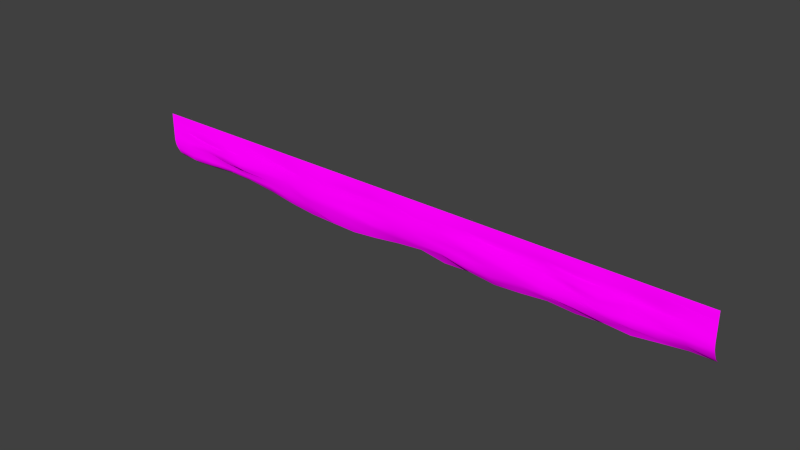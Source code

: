 # Source: architecture_divider_upper_earth_2.blend  (saved by Blender 2.70.0; exported with 4.5.12 LTS)
import bpy
from mathutils import Matrix  # noqa: F401  (used for matrix-valued properties, if any)

bpy.ops.wm.read_factory_settings(use_empty=True)
scene = bpy.context.scene
scene.name = 'Scene'

# ---- collections
col_collection_1 = bpy.data.collections.new('Collection 1'); scene.collection.children.link(col_collection_1)

# ---- images (referenced by path relative to the original .blend; pixels are not part of the script)
import os
ASSET_DIR = os.environ.get("B2B_ASSET_DIR", "")  # directory of the original .blend (textures are referenced by path, not embedded)
HERE = os.path.dirname(os.path.abspath(__file__))  # packed textures are extracted next to this script under _unpacked/

def load_image(name, relpath, width, height, colorspace="sRGB"):
    """Load a texture the original file referenced (path relative to the .blend, or extracted next to this script)."""
    p = next((c for c in (os.path.join(HERE, relpath), os.path.join(ASSET_DIR, relpath)) if relpath and os.path.exists(c)), "")
    if p:
        img = bpy.data.images.load(p, check_existing=True)
        img.name = name
    else:  # same state as the original file: an image datablock whose file is absent (Cycles renders it pink)
        img = bpy.data.images.new(name, width, height)
        img.source = "FILE"
        img.filepath = "//" + (relpath or name)
    img.colorspace_settings.name = colorspace
    return img
img_divider_stone_1_normal_jpg = load_image('divider_stone_1_normal.jpg', 'Texturen/divider_stone_1_normal.jpg', 1024, 1024, 'sRGB')
img_divider_stone_1_diffuse_jpg = load_image('divider_stone_1_diffuse.jpg', 'Texturen/divider_stone_1_diffuse.jpg', 1024, 1024, 'sRGB')

# ---- materials (node trees are filled in below, after node groups)
mat_architecture_divider_upper_earth_2_stone_1 = bpy.data.materials.new('architecture_divider_upper_earth_2_stone_1')
mat_architecture_divider_upper_earth_2_stone_1.alpha_threshold = 0.0
mat_architecture_divider_upper_earth_2_stone_1.roughness = 0.5
mat_architecture_divider_upper_earth_2_stone_1.line_color = (0.0, 0.0, 0.0, 1.0)

# ---- material node trees
mat_architecture_divider_upper_earth_2_stone_1.use_nodes = True; mat_architecture_divider_upper_earth_2_stone_1.node_tree.nodes.clear()
_N = mat_architecture_divider_upper_earth_2_stone_1.node_tree.nodes; _L = mat_architecture_divider_upper_earth_2_stone_1.node_tree.links
n0 = _N.new('ShaderNodeOutputMaterial'); n0.name = 'Material Output'; n0.location = (300, 300)
n1 = _N.new('ShaderNodeBsdfDiffuse'); n1.name = 'Diffuse BSDF'; n1.location = (10, 300)
n2 = _N.new('ShaderNodeTexCoord'); n2.name = 'Texture Coordinate'; n2.location = (-830, 308)
n3 = _N.new('ShaderNodeTexImage'); n3.name = 'Image Texture.001'; n3.location = (-574, 66)
n3.width = 140
n3.image = img_divider_stone_1_normal_jpg
n4 = _N.new('ShaderNodeNormalMap'); n4.name = 'Normal Map'; n4.location = (-332, 70)
n5 = _N.new('ShaderNodeTexImage'); n5.name = 'Image Texture'; n5.location = (-560, 285)
n5.width = 140
n5.image = img_divider_stone_1_diffuse_jpg
_L.new(n1.outputs[0], n0.inputs[0])
_L.new(n2.outputs[2], n5.inputs[0])
_L.new(n2.outputs[2], n3.inputs[0])
_L.new(n5.outputs[0], n1.inputs[0])
_L.new(n4.outputs[0], n1.inputs[2])
_L.new(n3.outputs[0], n4.inputs[1])
n0.is_active_output = True

# ---- world
world_world = bpy.data.worlds.new('World'); scene.world = world_world
world_world.color = (0.05088, 0.05088, 0.05088)
world_world.use_sun_shadow = False
world_world.sun_shadow_jitter_overblur = 0.0
world_world.cycles.sampling_method = 'MANUAL'
world_world.cycles.sample_map_resolution = 256

# ---- meshes
me_plane_004 = bpy.data.meshes.new('Plane.004')
me_plane_004.from_pydata([(-22.25, 0.05372, -1.0), (40.75, 0.05372, -1.0), (-22.25, 1.154, -5.2), (40.75, 1.154, -5.2), (-22.25, 0.05372, -3.0), (30.65, 0.06305, -1.218), (40.75, 0.05372, -3.0), (30.65, 1.154, -5.732), (30.65, -0.2129, -3.277), (-22.25, 0.05372, -2.0), (35.76, 0.1608, -1.166), (40.75, 0.3537, -4.1), (-17.16, 1.154, -5.267), (-22.25, 0.3537, -4.1), (-17.26, 0.04933, -1.097), (40.75, 0.05372, -2.0), (35.79, 1.154, -5.545), (30.63, 0.4643, -4.678), (30.65, -0.2379, -2.295), (-17.16, 0.3288, -3.177), (35.79, 0.3797, -3.255), (35.76, 0.4023, -4.345), (-17.3, 0.5088, -4.347), (-17.16, 0.238, -2.188), (35.79, 0.4325, -2.239), (-22.25, 0.05372, -1.5), (38.21, 0.208, -0.9027), (40.75, 0.6537, -4.7), (-19.78, 1.154, -5.377), (-22.25, 0.6537, -4.7), (-19.84, 0.1349, -1.165), (40.75, 0.05372, -1.5), (38.34, 1.154, -5.224), (30.65, 0.6945, -5.315), (30.65, 0.0519, -1.733), (-19.78, 0.05369, -3.218), (33.15, 0.5333, -3.375), (-22.25, 0.05372, -2.5), (33.07, 0.2799, -1.312), (40.75, 0.1537, -3.6), (-14.44, 1.156, -5.089), (-22.25, 0.1537, -3.6), (-14.37, -0.2817, -1.267), (40.75, 0.05372, -2.5), (33.15, 1.154, -5.901), (30.65, -0.05575, -3.963), (30.65, -0.2743, -2.883), (-14.44, -0.113, -3.124), (38.19, 0.05282, -3.071), (35.79, 0.8857, -5.1), (35.85, 0.4462, -3.89), (33.2, 0.4215, -4.638), (38.26, 0.3435, -4.081), (-16.88, 0.6235, -4.803), (-17.16, 0.3572, -3.682), (-19.78, 0.3168, -4.343), (-14.27, 0.4557, -4.299), (-17.16, 0.117, -2.716), (-17.12, -0.1522, -1.715), (-19.82, 0.06335, -2.203), (-14.27, -0.2004, -2.064), (35.79, 0.2136, -2.732), (35.79, 0.3189, -1.723), (33.15, 0.3674, -2.255), (38.34, 0.137, -2.0), (38.34, 0.676, -4.588), (-14.32, 0.6124, -4.666), (-14.34, -0.204, -2.7), (38.34, 0.08102, -2.5), (33.15, 0.8143, -5.046), (33.15, 0.381, -3.983), (38.21, 0.05479, -3.595), (-19.65, 0.4619, -4.857), (-19.78, 0.225, -3.769), (-14.44, 0.3797, -3.667), (-19.78, 0.05929, -2.718), (-19.92, 0.08522, -1.636), (-14.44, -0.141, -1.673), (33.15, 0.4119, -2.746), (33.15, 0.3887, -1.753), (38.34, 0.1143, -1.5), (-22.25, 0.05372, -0.5), (40.75, 0.05372, -0.5), (30.55, 0.119, -0.4538), (35.79, 0.1099, -0.5), (-17.16, -0.004021, -0.5), (38.42, 0.02603, -0.4565), (-19.78, 0.05372, -0.5), (33.15, 0.0797, -0.5), (-14.44, -0.006093, -0.5), (-22.25, 0.05372, 0.0), (40.75, 0.05372, 0.0), (30.64, 0.05372, 0.0), (35.78, 0.05372, 0.0), (-17.17, 0.05372, 0.0), (38.34, 0.05372, 0.0), (-19.79, 0.05372, 0.0), (33.15, 0.05372, 0.0), (-14.44, 0.05372, 0.0), (8.358, 1.154, -5.784), (8.387, 0.08715, -1.244), (8.358, 0.05392, -3.244), (8.425, 0.4199, -4.552), (8.435, -0.02268, -2.177), (8.411, 0.6669, -4.981), (8.404, 0.01184, -2.839), (8.358, 0.2648, -3.994), (8.358, 0.02545, -1.724), (8.311, 0.05524, -0.4769), (8.354, 0.05372, 0.0), (19.5, 1.154, -6.174), (19.52, 0.1174, -1.244), (19.5, -0.114, -3.33), (19.53, 0.4258, -5.009), (19.54, -0.1853, -2.287), (19.43, 0.1211, -0.4654), (19.5, 0.05372, 0.0), (19.53, 0.6397, -5.514), (19.52, -0.1317, -2.895), (19.5, -0.03946, -3.88), (19.5, 0.2869, -1.789), (-2.706, 0.6133, -5.301), (-2.716, -0.1799, -3.099), (-2.786, -0.03133, -4.035), (-2.786, -0.1416, -1.798), (-2.786, 1.154, -6.31), (-2.742, -0.009319, -1.269), (-2.786, -0.1133, -3.606), (-2.675, 0.3946, -4.863), (-2.67, -0.1953, -2.301), (-2.809, 0.008789, -0.4885), (-2.786, 0.05372, 0.0), (-8.264, 0.6508, -4.915), (-8.277, -0.02434, -2.763), (-8.358, 0.279, -3.902), (-8.358, 0.02633, -1.721), (-8.358, 1.154, -5.566), (-8.306, 0.1754, -1.263), (-8.358, 0.05445, -3.219), (-8.225, 0.5188, -4.525), (-8.222, -0.03025, -2.139), (-8.369, 0.07811, -0.4942), (-8.356, 0.05372, 0.0), (2.853, 0.6533, -5.319), (2.844, 0.2746, -3.028), (2.786, 0.3057, -4.189), (2.786, 0.3006, -1.836), (2.786, 1.154, -6.458), (2.823, 0.09683, -1.269), (2.786, 0.329, -3.758), (2.875, 0.5167, -4.813), (2.883, 0.2497, -2.352), (2.751, 0.103, -0.4827), (2.784, 0.05372, 0.0), (13.93, 1.154, -5.969), (13.95, 0.002942, -1.245), (13.93, 0.2761, -3.419), (13.98, 0.4925, -4.671), (13.99, 0.0874, -2.282), (13.87, 0.05104, -0.4711), (13.93, 0.05372, 0.0), (13.97, 0.7279, -4.943), (13.96, 0.254, -2.876), (13.93, 0.4633, -3.944), (13.93, 0.04403, -1.721), (25.07, 1.154, -5.712), (25.08, 0.154, -1.224), (25.07, 0.3441, -3.254), (25.08, 0.4236, -4.739), (25.09, 0.3915, -2.264), (24.99, 0.07957, -0.4596), (25.07, 0.05372, 0.0), (25.09, 0.7497, -5.21), (25.08, 0.5327, -2.784), (25.07, 0.4178, -4.116), (25.07, 0.3151, -1.73), (22.29, 1.154, -5.994), (22.3, 0.09312, -1.245), (22.29, -0.1113, -3.378), (22.3, 0.412, -4.68), (22.32, 0.09931, -2.345), (22.21, 0.08305, -0.4625), (22.28, 0.05372, 0.0), (22.31, 0.7193, -5.22), (22.3, -0.1183, -2.84), (22.29, 0.1344, -3.93), (22.29, 0.2491, -1.783), (27.86, 1.154, -5.884), (27.86, 0.01448, -1.239), (27.86, 0.4199, -3.334), (27.85, 0.3486, -4.766), (27.87, 0.03241, -2.239), (27.77, 0.09963, -0.4567), (27.86, 0.05372, 0.0), (27.87, 0.7208, -5.142), (27.87, 0.2837, -2.862), (27.86, 0.2881, -3.864), (27.86, 0.2979, -1.735), (16.72, 1.114, -5.829), (16.73, 0.1515, -1.246), (16.72, 0.1515, -3.372), (16.75, 0.2375, -4.81), (16.76, 0.08225, -2.302), (16.65, 0.0741, -0.4683), (16.71, 0.05372, 0.0), (16.75, 0.6521, -5.404), (16.74, -0.1268, -2.851), (16.72, 0.241, -4.088), (16.72, 0.2002, -1.786), (11.14, 1.154, -5.522), (11.17, -0.1554, -1.241), (11.14, 0.06125, -3.33), (11.2, 0.528, -4.608), (11.21, -0.01736, -2.182), (11.09, 0.05396, -0.474), (11.14, 0.05372, 0.0), (11.19, 0.7196, -5.004), (11.18, 0.01912, -2.793), (11.14, 0.2508, -3.916), (11.14, 0.0253, -1.732), (5.632, 0.6442, -5.223), (5.624, 0.2807, -3.033), (5.572, 0.1729, -4.195), (5.572, 0.3005, -1.758), (5.572, 1.154, -6.17), (5.605, 0.1252, -1.273), (5.572, 0.3289, -3.391), (5.65, 0.4415, -4.748), (5.659, 0.2509, -2.359), (5.531, 0.08145, -0.4798), (5.574, 0.05372, 0.0), (0.07343, 0.636, -5.814), (0.06373, -0.1739, -3.023), (0.0, 0.03223, -4.146), (0.0, -0.1417, -1.802), (0.0, 1.154, -6.397), (0.04038, -0.2719, -1.255), (0.0, -0.1134, -3.548), (0.09992, 0.4291, -4.885), (0.1064, -0.1941, -2.393), (-0.02903, -0.05406, -0.4856), (0.004036, 0.05372, 0.0), (-5.485, 0.6515, -5.293), (-5.497, 0.2565, -2.973), (-5.572, 0.4122, -4.001), (-5.572, 0.301, -1.765), (-5.572, 1.154, -6.004), (-5.524, 0.1608, -1.263), (-5.572, 0.3292, -3.336), (-5.45, 0.5509, -4.677), (-5.446, 0.2459, -2.285), (-5.589, 0.1026, -0.4913), (-5.576, 0.05372, 0.0), (-11.43, 0.6263, -4.762), (-11.45, -0.4728, -2.704), (-11.54, 0.1184, -3.676), (-11.54, -0.416, -1.716), (-11.54, 1.151, -5.188), (-11.48, -0.1289, -1.264), (-11.54, -0.3879, -3.177), (-11.39, 0.3646, -4.345), (-11.39, -0.474, -2.121), (-11.54, -0.04109, -0.4971), (-11.54, 0.05372, 0.0)], [], [(65, 32, 3, 27), (194, 187, 7, 33), (195, 189, 8, 46), (68, 48, 6, 43), (69, 44, 16, 49), (70, 51, 21, 50), (71, 52, 11, 39), (72, 28, 12, 53), (73, 55, 22, 54), (196, 190, 17, 45), (75, 35, 19, 57), (76, 59, 23, 58), (197, 191, 18, 34), (78, 36, 20, 61), (79, 63, 24, 62), (80, 64, 15, 31), (49, 16, 32, 65), (21, 49, 65, 52), (52, 65, 27, 11), (53, 12, 40, 66), (22, 53, 66, 56), (190, 194, 33, 17), (57, 19, 47, 67), (23, 57, 67, 60), (191, 195, 46, 18), (61, 20, 48, 68), (24, 61, 68, 64), (64, 68, 43, 15), (33, 7, 44, 69), (17, 33, 69, 51), (51, 69, 49, 21), (45, 17, 51, 70), (8, 45, 70, 36), (36, 70, 50, 20), (50, 21, 52, 71), (20, 50, 71, 48), (48, 71, 39, 6), (29, 2, 28, 72), (13, 29, 72, 55), (55, 72, 53, 22), (41, 13, 55, 73), (4, 41, 73, 35), (35, 73, 54, 19), (54, 22, 56, 74), (19, 54, 74, 47), (189, 196, 45, 8), (37, 4, 35, 75), (9, 37, 75, 59), (59, 75, 57, 23), (25, 9, 59, 76), (0, 25, 76, 30), (30, 76, 58, 14), (58, 23, 60, 77), (14, 58, 77, 42), (188, 197, 34, 5), (46, 8, 36, 78), (18, 46, 78, 63), (63, 78, 61, 24), (34, 18, 63, 79), (5, 34, 79, 38), (38, 79, 62, 10), (62, 24, 64, 80), (10, 62, 80, 26), (26, 80, 31, 1), (42, 89, 85, 14), (10, 84, 88, 38), (14, 85, 87, 30), (26, 86, 84, 10), (258, 262, 89, 42), (38, 88, 83, 5), (30, 87, 81, 0), (1, 82, 86, 26), (89, 98, 94, 85), (84, 93, 97, 88), (85, 94, 96, 87), (86, 95, 93, 84), (262, 263, 98, 89), (88, 97, 92, 83), (87, 96, 90, 81), (82, 91, 95, 86), (220, 224, 99, 104), (221, 226, 101, 105), (222, 227, 102, 106), (223, 228, 103, 107), (227, 220, 104, 102), (228, 221, 105, 103), (226, 222, 106, 101), (225, 223, 107, 100), (210, 214, 108, 100), (214, 215, 109, 108), (205, 198, 110, 117), (206, 200, 112, 118), (207, 201, 113, 119), (208, 202, 114, 120), (201, 205, 117, 113), (202, 206, 118, 114), (200, 207, 119, 112), (199, 208, 120, 111), (177, 181, 115, 111), (181, 182, 116, 115), (236, 240, 130, 126), (240, 241, 131, 130), (242, 246, 125, 121), (243, 248, 127, 122), (244, 249, 128, 123), (245, 250, 129, 124), (249, 242, 121, 128), (250, 243, 122, 129), (248, 244, 123, 127), (247, 245, 124, 126), (247, 251, 141, 137), (251, 252, 142, 141), (253, 257, 136, 132), (254, 259, 138, 133), (255, 260, 139, 134), (256, 261, 140, 135), (260, 253, 132, 139), (261, 254, 133, 140), (259, 255, 134, 138), (258, 256, 135, 137), (231, 235, 147, 143), (232, 237, 149, 144), (233, 238, 150, 145), (234, 239, 151, 146), (238, 231, 143, 150), (239, 232, 144, 151), (237, 233, 145, 149), (236, 234, 146, 148), (225, 229, 152, 148), (229, 230, 153, 152), (199, 203, 159, 155), (203, 204, 160, 159), (216, 209, 154, 161), (217, 211, 156, 162), (218, 212, 157, 163), (219, 213, 158, 164), (212, 216, 161, 157), (213, 217, 162, 158), (211, 218, 163, 156), (210, 219, 164, 155), (183, 176, 165, 172), (184, 178, 167, 173), (185, 179, 168, 174), (186, 180, 169, 175), (179, 183, 172, 168), (180, 184, 173, 169), (178, 185, 174, 167), (177, 186, 175, 166), (188, 192, 170, 166), (192, 193, 171, 170), (166, 170, 181, 177), (170, 171, 182, 181), (117, 110, 176, 183), (118, 112, 178, 184), (119, 113, 179, 185), (120, 114, 180, 186), (113, 117, 183, 179), (114, 118, 184, 180), (112, 119, 185, 178), (111, 120, 186, 177), (172, 165, 187, 194), (173, 167, 189, 195), (174, 168, 190, 196), (175, 169, 191, 197), (168, 172, 194, 190), (169, 173, 195, 191), (167, 174, 196, 189), (166, 175, 197, 188), (5, 83, 192, 188), (83, 92, 193, 192), (161, 154, 198, 205), (162, 156, 200, 206), (163, 157, 201, 207), (164, 158, 202, 208), (157, 161, 205, 201), (158, 162, 206, 202), (156, 163, 207, 200), (155, 164, 208, 199), (111, 115, 203, 199), (115, 116, 204, 203), (155, 159, 214, 210), (159, 160, 215, 214), (104, 99, 209, 216), (105, 101, 211, 217), (106, 102, 212, 218), (107, 103, 213, 219), (102, 104, 216, 212), (103, 105, 217, 213), (101, 106, 218, 211), (100, 107, 219, 210), (143, 147, 224, 220), (144, 149, 226, 221), (145, 150, 227, 222), (146, 151, 228, 223), (150, 143, 220, 227), (151, 144, 221, 228), (149, 145, 222, 226), (148, 146, 223, 225), (100, 108, 229, 225), (108, 109, 230, 229), (148, 152, 240, 236), (152, 153, 241, 240), (121, 125, 235, 231), (122, 127, 237, 232), (123, 128, 238, 233), (124, 129, 239, 234), (128, 121, 231, 238), (129, 122, 232, 239), (127, 123, 233, 237), (126, 124, 234, 236), (132, 136, 246, 242), (133, 138, 248, 243), (134, 139, 249, 244), (135, 140, 250, 245), (139, 132, 242, 249), (140, 133, 243, 250), (138, 134, 244, 248), (137, 135, 245, 247), (126, 130, 251, 247), (130, 131, 252, 251), (137, 141, 262, 258), (141, 142, 263, 262), (66, 40, 257, 253), (67, 47, 259, 254), (74, 56, 260, 255), (77, 60, 261, 256), (56, 66, 253, 260), (60, 67, 254, 261), (47, 74, 255, 259), (42, 77, 256, 258)])
me_plane_004.polygons.foreach_set('use_smooth', [True] * 230)
_uv = me_plane_004.uv_layers.new(name='UVMap')
_uv.uv.foreach_set('vector', [4.435, 0.6271, 4.436, 0.6849, 4.611, 0.6822, 4.611, 0.6309, 3.671, 0.6745, 3.67, 0.7373, 3.874, 0.7277, 3.874, 0.6824, 3.669, 0.4966, 3.668, 0.5316, 3.871, 0.5202, 3.87, 0.4921, 4.434, 0.4635, 4.424, 0.5048, 4.609, 0.4988, 4.609, 0.4625, 4.058, 0.6653, 4.058, 0.7325, 4.25, 0.7058, 4.25, 0.668, 4.056, 0.5763, 4.06, 0.6241, 4.248, 0.6025, 4.254, 0.5695, 4.426, 0.5424, 4.429, 0.5832, 4.61, 0.5823, 4.609, 0.5434, 0.193, 0.6372, 0.1814, 0.6995, 0.3728, 0.6952, 0.394, 0.6434, 0.185, 0.5563, 0.1841, 0.5985, 0.3646, 0.6079, 0.3762, 0.5584, 3.67, 0.5709, 3.669, 0.6362, 3.872, 0.633, 3.872, 0.5699, 0.1866, 0.4779, 0.1857, 0.5142, 0.3777, 0.5215, 0.3784, 0.4845, 0.1771, 0.3978, 0.1845, 0.4396, 0.3783, 0.4455, 0.3814, 0.4017, 3.669, 0.408, 3.672, 0.4483, 3.871, 0.4508, 3.872, 0.4053, 4.057, 0.4838, 4.057, 0.5304, 4.249, 0.5231, 4.249, 0.4832, 4.057, 0.4107, 4.057, 0.4474, 4.248, 0.4445, 4.249, 0.4063, 4.434, 0.3907, 4.434, 0.4269, 4.609, 0.4263, 4.609, 0.3899, 4.25, 0.668, 4.25, 0.7058, 4.436, 0.6849, 4.435, 0.6271, 4.248, 0.6025, 4.25, 0.668, 4.435, 0.6271, 4.429, 0.5832, 4.429, 0.5832, 4.435, 0.6271, 4.611, 0.6309, 4.61, 0.5823, 0.394, 0.6434, 0.3728, 0.6952, 0.573, 0.6894, 0.5819, 0.6391, 0.3646, 0.6079, 0.394, 0.6434, 0.5819, 0.6391, 0.5861, 0.61, 3.669, 0.6362, 3.671, 0.6745, 3.874, 0.6824, 3.872, 0.633, 0.3784, 0.4845, 0.3777, 0.5215, 0.578, 0.5104, 0.585, 0.479, 0.3783, 0.4455, 0.3784, 0.4845, 0.585, 0.479, 0.5889, 0.4323, 3.672, 0.4483, 3.669, 0.4966, 3.87, 0.4921, 3.871, 0.4508, 4.249, 0.4832, 4.249, 0.5231, 4.424, 0.5048, 4.434, 0.4635, 4.248, 0.4445, 4.249, 0.4832, 4.434, 0.4635, 4.434, 0.4269, 4.434, 0.4269, 4.434, 0.4635, 4.609, 0.4625, 4.609, 0.4263, 3.874, 0.6824, 3.874, 0.7277, 4.058, 0.7325, 4.058, 0.6653, 3.872, 0.633, 3.874, 0.6824, 4.058, 0.6653, 4.06, 0.6241, 4.06, 0.6241, 4.058, 0.6653, 4.25, 0.668, 4.248, 0.6025, 3.872, 0.5699, 3.872, 0.633, 4.06, 0.6241, 4.056, 0.5763, 3.871, 0.5202, 3.872, 0.5699, 4.056, 0.5763, 4.057, 0.5304, 4.057, 0.5304, 4.056, 0.5763, 4.254, 0.5695, 4.249, 0.5231, 4.254, 0.5695, 4.248, 0.6025, 4.429, 0.5832, 4.426, 0.5424, 4.249, 0.5231, 4.254, 0.5695, 4.426, 0.5424, 4.424, 0.5048, 4.424, 0.5048, 4.426, 0.5424, 4.609, 0.5434, 4.609, 0.4988, 0.004226, 0.6295, 0.001589, 0.6812, 0.1814, 0.6995, 0.193, 0.6372, 0.005135, 0.5805, 0.004226, 0.6295, 0.193, 0.6372, 0.1841, 0.5985, 0.1841, 0.5985, 0.193, 0.6372, 0.394, 0.6434, 0.3646, 0.6079, 0.005517, 0.5412, 0.005135, 0.5805, 0.1841, 0.5985, 0.185, 0.5563, 0.005945, 0.4968, 0.005517, 0.5412, 0.185, 0.5563, 0.1857, 0.5142, 0.1857, 0.5142, 0.185, 0.5563, 0.3762, 0.5584, 0.3777, 0.5215, 0.3762, 0.5584, 0.3646, 0.6079, 0.5861, 0.61, 0.5749, 0.5635, 0.3777, 0.5215, 0.3762, 0.5584, 0.5749, 0.5635, 0.578, 0.5104, 3.668, 0.5316, 3.67, 0.5709, 3.872, 0.5699, 3.871, 0.5202, 0.006225, 0.4603, 0.005945, 0.4968, 0.1857, 0.5142, 0.1866, 0.4779, 0.006406, 0.424, 0.006225, 0.4603, 0.1866, 0.4779, 0.1845, 0.4396, 0.1845, 0.4396, 0.1866, 0.4779, 0.3784, 0.4845, 0.3783, 0.4455, 0.006464, 0.3876, 0.006406, 0.424, 0.1845, 0.4396, 0.1771, 0.3978, 0.00647, 0.3511, 0.006464, 0.3876, 0.1771, 0.3978, 0.1824, 0.363, 0.1824, 0.363, 0.1771, 0.3978, 0.3814, 0.4017, 0.3703, 0.3549, 0.3814, 0.4017, 0.3783, 0.4455, 0.5889, 0.4323, 0.5763, 0.4035, 0.3703, 0.3549, 0.3814, 0.4017, 0.5763, 0.4035, 0.5817, 0.3723, 3.67, 0.3672, 3.669, 0.408, 3.872, 0.4053, 3.872, 0.3677, 3.87, 0.4921, 3.871, 0.5202, 4.057, 0.5304, 4.057, 0.4838, 3.871, 0.4508, 3.87, 0.4921, 4.057, 0.4838, 4.057, 0.4474, 4.057, 0.4474, 4.057, 0.4838, 4.249, 0.4832, 4.248, 0.4445, 3.872, 0.4053, 3.871, 0.4508, 4.057, 0.4474, 4.057, 0.4107, 3.872, 0.3677, 3.872, 0.4053, 4.057, 0.4107, 4.051, 0.3778, 4.051, 0.3778, 4.057, 0.4107, 4.249, 0.4063, 4.247, 0.3643, 4.249, 0.4063, 4.248, 0.4445, 4.434, 0.4269, 4.434, 0.3907, 4.247, 0.3643, 4.249, 0.4063, 4.434, 0.3907, 4.424, 0.3472, 4.424, 0.3472, 4.434, 0.3907, 4.609, 0.3899, 4.609, 0.3536, 0.5817, 0.3723, 0.5767, 0.3126, 0.3776, 0.3115, 0.3703, 0.3549, 4.247, 0.3643, 4.249, 0.3158, 4.057, 0.3164, 4.051, 0.3778, 0.3703, 0.3549, 0.3776, 0.3115, 0.1864, 0.3138, 0.1824, 0.363, 4.424, 0.3472, 4.44, 0.3126, 4.249, 0.3158, 4.247, 0.3643, 0.7922, 0.3685, 0.7881, 0.3127, 0.5767, 0.3126, 0.5817, 0.3723, 4.051, 0.3778, 4.057, 0.3164, 3.866, 0.3115, 3.872, 0.3677, 0.1824, 0.363, 0.1864, 0.3138, 0.006407, 0.3146, 0.00647, 0.3511, 4.609, 0.3536, 4.609, 0.3173, 4.44, 0.3126, 4.424, 0.3472, 0.5767, 0.3126, 0.5769, 0.276, 0.3774, 0.2747, 0.3776, 0.3115, 4.249, 0.3158, 4.249, 0.2793, 4.057, 0.2798, 4.057, 0.3164, 0.3776, 0.3115, 0.3774, 0.2747, 0.1861, 0.2773, 0.1864, 0.3138, 4.44, 0.3126, 4.434, 0.2794, 4.249, 0.2793, 4.249, 0.3158, 0.7881, 0.3127, 0.7891, 0.2757, 0.5769, 0.276, 0.5767, 0.3126, 4.057, 0.3164, 4.057, 0.2798, 3.873, 0.278, 3.866, 0.3115, 0.1864, 0.3138, 0.1861, 0.2773, 0.00625, 0.2781, 0.006407, 0.3146, 4.609, 0.3173, 4.609, 0.281, 4.434, 0.2794, 4.44, 0.3126, 2.043, 0.676, 2.039, 0.7544, 2.242, 0.7283, 2.246, 0.6595, 2.043, 0.5085, 2.039, 0.5348, 2.243, 0.5236, 2.246, 0.4939, 2.038, 0.594, 2.044, 0.6384, 2.247, 0.6234, 2.242, 0.5809, 2.038, 0.4157, 2.045, 0.4594, 2.249, 0.4455, 2.243, 0.4123, 2.044, 0.6384, 2.043, 0.676, 2.246, 0.6595, 2.247, 0.6234, 2.045, 0.4594, 2.043, 0.5085, 2.246, 0.4939, 2.249, 0.4455, 2.039, 0.5348, 2.038, 0.594, 2.242, 0.5809, 2.243, 0.5236, 2.041, 0.3784, 2.038, 0.4157, 2.243, 0.4123, 2.245, 0.3769, 2.448, 0.3759, 2.442, 0.3185, 2.239, 0.3208, 2.245, 0.3769, 2.442, 0.3185, 2.446, 0.2837, 2.243, 0.286, 2.239, 0.3208, 2.858, 0.6917, 2.854, 0.7374, 3.058, 0.7605, 3.059, 0.6995, 2.859, 0.493, 2.855, 0.5356, 3.057, 0.5314, 3.059, 0.4999, 2.855, 0.5877, 2.859, 0.6394, 3.059, 0.6596, 3.057, 0.5714, 2.856, 0.4121, 2.861, 0.4505, 3.061, 0.4565, 3.057, 0.4081, 2.859, 0.6394, 2.858, 0.6917, 3.059, 0.6995, 3.059, 0.6596, 2.861, 0.4505, 2.859, 0.493, 3.059, 0.4999, 3.061, 0.4565, 2.855, 0.5356, 2.855, 0.5877, 3.057, 0.5714, 3.057, 0.5314, 2.857, 0.3724, 2.856, 0.4121, 3.057, 0.4081, 3.058, 0.3673, 3.261, 0.3704, 3.255, 0.3129, 3.052, 0.3111, 3.058, 0.3673, 3.255, 0.3129, 3.261, 0.279, 3.057, 0.2768, 3.052, 0.3111, 1.635, 0.3753, 1.63, 0.3177, 1.427, 0.3192, 1.432, 0.3761, 1.63, 0.3177, 1.632, 0.2822, 1.429, 0.2834, 1.427, 0.3192, 1.231, 0.6785, 1.224, 0.7422, 1.428, 0.7644, 1.435, 0.6806, 1.23, 0.5046, 1.224, 0.5319, 1.431, 0.5463, 1.436, 0.5095, 1.225, 0.5815, 1.234, 0.6326, 1.438, 0.645, 1.431, 0.5778, 1.224, 0.4151, 1.233, 0.4535, 1.439, 0.452, 1.43, 0.4156, 1.234, 0.6326, 1.231, 0.6785, 1.435, 0.6806, 1.438, 0.645, 1.233, 0.4535, 1.23, 0.5046, 1.436, 0.5095, 1.439, 0.452, 1.224, 0.5319, 1.225, 0.5815, 1.431, 0.5778, 1.431, 0.5463, 1.228, 0.377, 1.224, 0.4151, 1.43, 0.4156, 1.432, 0.3761, 1.228, 0.377, 1.224, 0.3202, 1.02, 0.3178, 1.024, 0.3746, 1.224, 0.3202, 1.225, 0.2841, 1.022, 0.2816, 1.02, 0.3178, 0.7936, 0.6484, 0.7856, 0.6978, 1.02, 0.7145, 1.027, 0.654, 0.792, 0.4771, 0.7855, 0.5108, 1.017, 0.5214, 1.023, 0.4872, 0.7856, 0.5614, 0.7968, 0.6127, 1.029, 0.6237, 1.018, 0.5745, 0.7863, 0.4067, 0.7967, 0.436, 1.028, 0.4412, 1.019, 0.4098, 0.7968, 0.6127, 0.7936, 0.6484, 1.027, 0.654, 1.029, 0.6237, 0.7967, 0.436, 0.792, 0.4771, 1.023, 0.4872, 1.028, 0.4412, 0.7855, 0.5108, 0.7856, 0.5614, 1.018, 0.5745, 1.017, 0.5214, 0.7922, 0.3685, 0.7863, 0.4067, 1.019, 0.4098, 1.024, 0.3746, 1.637, 0.7161, 1.632, 0.7727, 1.835, 0.7727, 1.84, 0.6813, 1.636, 0.5046, 1.631, 0.5427, 1.835, 0.5626, 1.84, 0.5089, 1.631, 0.5871, 1.639, 0.6474, 1.842, 0.6429, 1.835, 0.5943, 1.632, 0.416, 1.639, 0.4593, 1.843, 0.4594, 1.836, 0.4215, 1.639, 0.6474, 1.637, 0.7161, 1.84, 0.6813, 1.842, 0.6429, 1.639, 0.4593, 1.636, 0.5046, 1.84, 0.5089, 1.843, 0.4594, 1.631, 0.5427, 1.631, 0.5871, 1.835, 0.5943, 1.835, 0.5626, 1.635, 0.3753, 1.632, 0.416, 1.836, 0.4215, 1.838, 0.3773, 2.041, 0.3784, 2.036, 0.3204, 1.833, 0.3194, 1.838, 0.3773, 2.036, 0.3204, 2.039, 0.2853, 1.836, 0.284, 1.833, 0.3194, 2.857, 0.3724, 2.849, 0.3154, 2.645, 0.3191, 2.652, 0.3765, 2.849, 0.3154, 2.853, 0.281, 2.649, 0.2846, 2.645, 0.3191, 2.45, 0.6625, 2.446, 0.712, 2.65, 0.7425, 2.654, 0.661, 2.449, 0.4914, 2.446, 0.5307, 2.651, 0.5397, 2.654, 0.4995, 2.446, 0.5755, 2.451, 0.6302, 2.655, 0.6345, 2.651, 0.5808, 2.446, 0.4138, 2.451, 0.4468, 2.656, 0.4536, 2.651, 0.4119, 2.451, 0.6302, 2.45, 0.6625, 2.654, 0.661, 2.655, 0.6345, 2.451, 0.4468, 2.449, 0.4914, 2.654, 0.4995, 2.656, 0.4536, 2.446, 0.5307, 2.446, 0.5755, 2.651, 0.5808, 2.651, 0.5397, 2.448, 0.3759, 2.446, 0.4138, 2.651, 0.4119, 2.652, 0.3765, 3.262, 0.6807, 3.262, 0.7459, 3.466, 0.7258, 3.467, 0.6785, 3.259, 0.4947, 3.257, 0.5332, 3.465, 0.5259, 3.467, 0.4886, 3.259, 0.5767, 3.261, 0.6352, 3.466, 0.6361, 3.465, 0.5899, 3.259, 0.4116, 3.261, 0.4547, 3.467, 0.4493, 3.466, 0.4095, 3.261, 0.6352, 3.262, 0.6807, 3.467, 0.6785, 3.466, 0.6361, 3.261, 0.4547, 3.259, 0.4947, 3.467, 0.4886, 3.467, 0.4493, 3.257, 0.5332, 3.259, 0.5767, 3.465, 0.5899, 3.465, 0.5259, 3.261, 0.3704, 3.259, 0.4116, 3.466, 0.4095, 3.466, 0.3702, 3.67, 0.3672, 3.663, 0.3102, 3.459, 0.3135, 3.466, 0.3702, 3.663, 0.3102, 3.669, 0.2766, 3.465, 0.2797, 3.459, 0.3135, 3.466, 0.3702, 3.459, 0.3135, 3.255, 0.3129, 3.261, 0.3704, 3.459, 0.3135, 3.465, 0.2797, 3.261, 0.279, 3.255, 0.3129, 3.059, 0.6995, 3.058, 0.7605, 3.262, 0.7459, 3.262, 0.6807, 3.059, 0.4999, 3.057, 0.5314, 3.257, 0.5332, 3.259, 0.4947, 3.057, 0.5714, 3.059, 0.6596, 3.261, 0.6352, 3.259, 0.5767, 3.057, 0.4081, 3.061, 0.4565, 3.261, 0.4547, 3.259, 0.4116, 3.059, 0.6596, 3.059, 0.6995, 3.262, 0.6807, 3.261, 0.6352, 3.061, 0.4565, 3.059, 0.4999, 3.259, 0.4947, 3.261, 0.4547, 3.057, 0.5314, 3.057, 0.5714, 3.259, 0.5767, 3.257, 0.5332, 3.058, 0.3673, 3.057, 0.4081, 3.259, 0.4116, 3.261, 0.3704, 3.467, 0.6785, 3.466, 0.7258, 3.67, 0.7373, 3.671, 0.6745, 3.467, 0.4886, 3.465, 0.5259, 3.668, 0.5316, 3.669, 0.4966, 3.465, 0.5899, 3.466, 0.6361, 3.669, 0.6362, 3.67, 0.5709, 3.466, 0.4095, 3.467, 0.4493, 3.672, 0.4483, 3.669, 0.408, 3.466, 0.6361, 3.467, 0.6785, 3.671, 0.6745, 3.669, 0.6362, 3.467, 0.4493, 3.467, 0.4886, 3.669, 0.4966, 3.672, 0.4483, 3.465, 0.5259, 3.465, 0.5899, 3.67, 0.5709, 3.668, 0.5316, 3.466, 0.3702, 3.466, 0.4095, 3.669, 0.408, 3.67, 0.3672, 3.872, 0.3677, 3.866, 0.3115, 3.663, 0.3102, 3.67, 0.3672, 3.866, 0.3115, 3.873, 0.278, 3.669, 0.2766, 3.663, 0.3102, 2.654, 0.661, 2.65, 0.7425, 2.854, 0.7374, 2.858, 0.6917, 2.654, 0.4995, 2.651, 0.5397, 2.855, 0.5356, 2.859, 0.493, 2.651, 0.5808, 2.655, 0.6345, 2.859, 0.6394, 2.855, 0.5877, 2.651, 0.4119, 2.656, 0.4536, 2.861, 0.4505, 2.856, 0.4121, 2.655, 0.6345, 2.654, 0.661, 2.858, 0.6917, 2.859, 0.6394, 2.656, 0.4536, 2.654, 0.4995, 2.859, 0.493, 2.861, 0.4505, 2.651, 0.5397, 2.651, 0.5808, 2.855, 0.5877, 2.855, 0.5356, 2.652, 0.3765, 2.651, 0.4119, 2.856, 0.4121, 2.857, 0.3724, 3.058, 0.3673, 3.052, 0.3111, 2.849, 0.3154, 2.857, 0.3724, 3.052, 0.3111, 3.057, 0.2768, 2.853, 0.281, 2.849, 0.3154, 2.652, 0.3765, 2.645, 0.3191, 2.442, 0.3185, 2.448, 0.3759, 2.645, 0.3191, 2.649, 0.2846, 2.446, 0.2837, 2.442, 0.3185, 2.246, 0.6595, 2.242, 0.7283, 2.446, 0.712, 2.45, 0.6625, 2.246, 0.4939, 2.243, 0.5236, 2.446, 0.5307, 2.449, 0.4914, 2.242, 0.5809, 2.247, 0.6234, 2.451, 0.6302, 2.446, 0.5755, 2.243, 0.4123, 2.249, 0.4455, 2.451, 0.4468, 2.446, 0.4138, 2.247, 0.6234, 2.246, 0.6595, 2.45, 0.6625, 2.451, 0.6302, 2.249, 0.4455, 2.246, 0.4939, 2.449, 0.4914, 2.451, 0.4468, 2.243, 0.5236, 2.242, 0.5809, 2.446, 0.5755, 2.446, 0.5307, 2.245, 0.3769, 2.243, 0.4123, 2.446, 0.4138, 2.448, 0.3759, 1.84, 0.6813, 1.835, 0.7727, 2.039, 0.7544, 2.043, 0.676, 1.84, 0.5089, 1.835, 0.5626, 2.039, 0.5348, 2.043, 0.5085, 1.835, 0.5943, 1.842, 0.6429, 2.044, 0.6384, 2.038, 0.594, 1.836, 0.4215, 1.843, 0.4594, 2.045, 0.4594, 2.038, 0.4157, 1.842, 0.6429, 1.84, 0.6813, 2.043, 0.676, 2.044, 0.6384, 1.843, 0.4594, 1.84, 0.5089, 2.043, 0.5085, 2.045, 0.4594, 1.835, 0.5626, 1.835, 0.5943, 2.038, 0.594, 2.039, 0.5348, 1.838, 0.3773, 1.836, 0.4215, 2.038, 0.4157, 2.041, 0.3784, 2.245, 0.3769, 2.239, 0.3208, 2.036, 0.3204, 2.041, 0.3784, 2.239, 0.3208, 2.243, 0.286, 2.039, 0.2853, 2.036, 0.3204, 1.838, 0.3773, 1.833, 0.3194, 1.63, 0.3177, 1.635, 0.3753, 1.833, 0.3194, 1.836, 0.284, 1.632, 0.2822, 1.63, 0.3177, 1.435, 0.6806, 1.428, 0.7644, 1.632, 0.7727, 1.637, 0.7161, 1.436, 0.5095, 1.431, 0.5463, 1.631, 0.5427, 1.636, 0.5046, 1.431, 0.5778, 1.438, 0.645, 1.639, 0.6474, 1.631, 0.5871, 1.43, 0.4156, 1.439, 0.452, 1.639, 0.4593, 1.632, 0.416, 1.438, 0.645, 1.435, 0.6806, 1.637, 0.7161, 1.639, 0.6474, 1.439, 0.452, 1.436, 0.5095, 1.636, 0.5046, 1.639, 0.4593, 1.431, 0.5463, 1.431, 0.5778, 1.631, 0.5871, 1.631, 0.5427, 1.432, 0.3761, 1.43, 0.4156, 1.632, 0.416, 1.635, 0.3753, 1.027, 0.654, 1.02, 0.7145, 1.224, 0.7422, 1.231, 0.6785, 1.023, 0.4872, 1.017, 0.5214, 1.224, 0.5319, 1.23, 0.5046, 1.018, 0.5745, 1.029, 0.6237, 1.234, 0.6326, 1.225, 0.5815, 1.019, 0.4098, 1.028, 0.4412, 1.233, 0.4535, 1.224, 0.4151, 1.029, 0.6237, 1.027, 0.654, 1.231, 0.6785, 1.234, 0.6326, 1.028, 0.4412, 1.023, 0.4872, 1.23, 0.5046, 1.233, 0.4535, 1.017, 0.5214, 1.018, 0.5745, 1.225, 0.5815, 1.224, 0.5319, 1.024, 0.3746, 1.019, 0.4098, 1.224, 0.4151, 1.228, 0.377, 1.432, 0.3761, 1.427, 0.3192, 1.224, 0.3202, 1.228, 0.377, 1.427, 0.3192, 1.429, 0.2834, 1.225, 0.2841, 1.224, 0.3202, 1.024, 0.3746, 1.02, 0.3178, 0.7881, 0.3127, 0.7922, 0.3685, 1.02, 0.3178, 1.022, 0.2816, 0.7891, 0.2757, 0.7881, 0.3127, 0.5819, 0.6391, 0.573, 0.6894, 0.7856, 0.6978, 0.7936, 0.6484, 0.585, 0.479, 0.578, 0.5104, 0.7855, 0.5108, 0.792, 0.4771, 0.5749, 0.5635, 0.5861, 0.61, 0.7968, 0.6127, 0.7856, 0.5614, 0.5763, 0.4035, 0.5889, 0.4323, 0.7967, 0.436, 0.7863, 0.4067, 0.5861, 0.61, 0.5819, 0.6391, 0.7936, 0.6484, 0.7968, 0.6127, 0.5889, 0.4323, 0.585, 0.479, 0.792, 0.4771, 0.7967, 0.436, 0.578, 0.5104, 0.5749, 0.5635, 0.7856, 0.5614, 0.7855, 0.5108, 0.5817, 0.3723, 0.5763, 0.4035, 0.7863, 0.4067, 0.7922, 0.3685])
me_plane_004.materials.append(mat_architecture_divider_upper_earth_2_stone_1)
me_plane_004.use_remesh_preserve_volume = False
me_plane_004.use_remesh_preserve_attributes = False
me_plane_004.use_mirror_vertex_groups = False
me_plane_004.update()

# ---- objects
ob_plane_002 = bpy.data.objects.new('Plane.002', me_plane_004)

# ---- transforms, parenting, visibility, modifiers, constraints
ob_plane_002.location = (67.25, -0.05372, -3.0)
ob_plane_002.lineart.crease_threshold = 0.0

# ---- collection membership
col_collection_1.objects.link(ob_plane_002)

# ---- scene / render settings (as saved in the file)
scene.frame_start = 1; scene.frame_end = 250; scene.frame_set(1)
scene.render.engine = 'CYCLES'
scene.render.resolution_percentage = 50
scene.render.dither_intensity = 0.0
scene.cycles.use_denoising = False
scene.cycles.samples = 10
scene.cycles.sampling_pattern = 'TABULATED_SOBOL'
scene.cycles.light_sampling_threshold = 0.0
scene.cycles.use_adaptive_sampling = False
scene.cycles.use_light_tree = False
scene.cycles.blur_glossy = 0.0
scene.cycles.volume_bounces = 1
scene.cycles.pixel_filter_type = 'GAUSSIAN'
scene.cycles.sample_clamp_indirect = 0.0
scene.view_settings.view_transform = 'Standard'
bpy.context.view_layer.update()

# ---- added for rendering (the .blend has no active camera and no usable light): camera, sun
cam_auto = bpy.data.cameras.new('AutoCamera')
cam_auto.lens = 50.0
cam_auto.sensor_width = 36.0
cam_auto.clip_end = 1028.67
ob_auto_camera = bpy.data.objects.new('AutoCamera', cam_auto)
scene.collection.objects.link(ob_auto_camera)
ob_auto_camera.location = (135.114, -70.0493, 40.6624)
ob_auto_camera.rotation_euler = (1.09748, -7.21219e-08, 0.694738)
scene.camera = ob_auto_camera
light_auto_sun = bpy.data.lights.new('AutoSun', 'SUN')
light_auto_sun.energy = 3.0
light_auto_sun.angle = 0.0523599
ob_auto_sun = bpy.data.objects.new('AutoSun', light_auto_sun)
scene.collection.objects.link(ob_auto_sun)
ob_auto_sun.rotation_euler = (0.872665, 0.174533, 0.523599)
bpy.context.view_layer.update()
